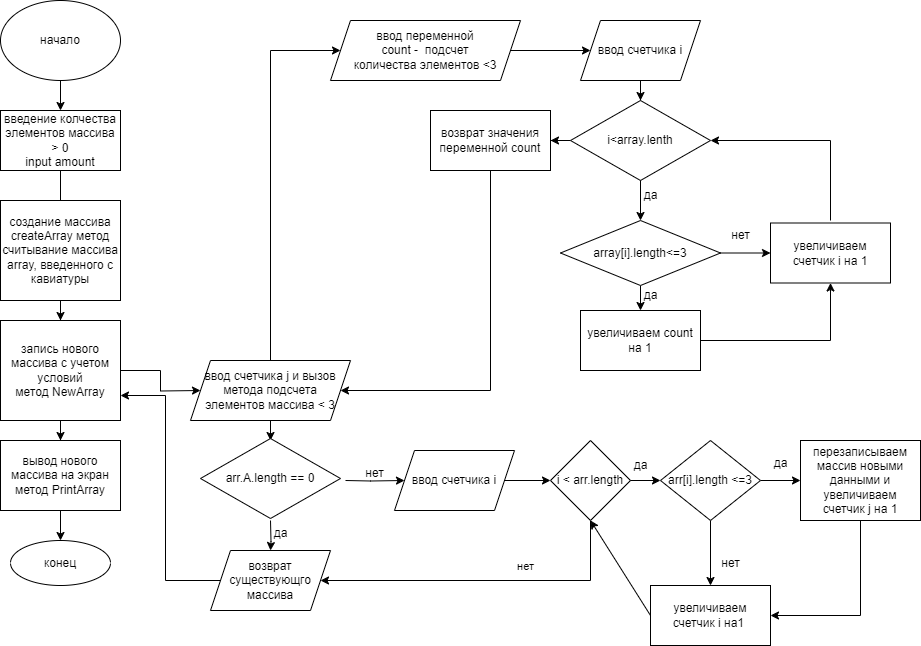

The diagram above was exported from draw.io. Its source (the exported page's mxGraphModel, read from the mxfile embedded in the PNG):
<mxGraphModel dx="1221" dy="652" grid="1" gridSize="10" guides="1" tooltips="1" connect="1" arrows="1" fold="1" page="1" pageScale="1" pageWidth="827" pageHeight="1169" math="0" shadow="0">
  <root>
    <mxCell id="WIyWlLk6GJQsqaUBKTNV-0" />
    <mxCell id="WIyWlLk6GJQsqaUBKTNV-1" parent="WIyWlLk6GJQsqaUBKTNV-0" />
    <mxCell id="Zc6nhVqoj2T4_x121WXE-2" value="" style="edgeStyle=orthogonalEdgeStyle;rounded=0;orthogonalLoop=1;jettySize=auto;html=1;" edge="1" parent="WIyWlLk6GJQsqaUBKTNV-1" source="Zc6nhVqoj2T4_x121WXE-0" target="Zc6nhVqoj2T4_x121WXE-1">
      <mxGeometry relative="1" as="geometry" />
    </mxCell>
    <mxCell id="Zc6nhVqoj2T4_x121WXE-0" value="начало" style="ellipse;whiteSpace=wrap;html=1;" vertex="1" parent="WIyWlLk6GJQsqaUBKTNV-1">
      <mxGeometry x="20" y="10" width="120" height="80" as="geometry" />
    </mxCell>
    <mxCell id="Zc6nhVqoj2T4_x121WXE-4" value="" style="edgeStyle=orthogonalEdgeStyle;rounded=0;orthogonalLoop=1;jettySize=auto;html=1;" edge="1" parent="WIyWlLk6GJQsqaUBKTNV-1" source="Zc6nhVqoj2T4_x121WXE-1">
      <mxGeometry relative="1" as="geometry">
        <mxPoint x="80" y="250" as="targetPoint" />
      </mxGeometry>
    </mxCell>
    <mxCell id="Zc6nhVqoj2T4_x121WXE-1" value="введение колчества элементов массива &amp;gt; 0&lt;br&gt;input amount" style="whiteSpace=wrap;html=1;" vertex="1" parent="WIyWlLk6GJQsqaUBKTNV-1">
      <mxGeometry x="20" y="120" width="120" height="60" as="geometry" />
    </mxCell>
    <mxCell id="Zc6nhVqoj2T4_x121WXE-8" value="" style="edgeStyle=orthogonalEdgeStyle;rounded=0;orthogonalLoop=1;jettySize=auto;html=1;" edge="1" parent="WIyWlLk6GJQsqaUBKTNV-1" source="Zc6nhVqoj2T4_x121WXE-5" target="Zc6nhVqoj2T4_x121WXE-7">
      <mxGeometry relative="1" as="geometry" />
    </mxCell>
    <mxCell id="Zc6nhVqoj2T4_x121WXE-5" value="создание массива&lt;br&gt;createArray метод&lt;br&gt;считывание массива array, введенного с кавиатуры" style="whiteSpace=wrap;html=1;" vertex="1" parent="WIyWlLk6GJQsqaUBKTNV-1">
      <mxGeometry x="20" y="210" width="120" height="100" as="geometry" />
    </mxCell>
    <mxCell id="Zc6nhVqoj2T4_x121WXE-10" value="" style="edgeStyle=orthogonalEdgeStyle;rounded=0;orthogonalLoop=1;jettySize=auto;html=1;" edge="1" parent="WIyWlLk6GJQsqaUBKTNV-1" source="Zc6nhVqoj2T4_x121WXE-7" target="Zc6nhVqoj2T4_x121WXE-9">
      <mxGeometry relative="1" as="geometry" />
    </mxCell>
    <mxCell id="Zc6nhVqoj2T4_x121WXE-16" value="" style="edgeStyle=orthogonalEdgeStyle;rounded=0;orthogonalLoop=1;jettySize=auto;html=1;" edge="1" parent="WIyWlLk6GJQsqaUBKTNV-1" source="Zc6nhVqoj2T4_x121WXE-7">
      <mxGeometry relative="1" as="geometry">
        <mxPoint x="220" y="400" as="targetPoint" />
      </mxGeometry>
    </mxCell>
    <mxCell id="Zc6nhVqoj2T4_x121WXE-7" value="запись нового массива с учетом условий&lt;br&gt;метод NewArray" style="whiteSpace=wrap;html=1;" vertex="1" parent="WIyWlLk6GJQsqaUBKTNV-1">
      <mxGeometry x="20" y="330" width="120" height="100" as="geometry" />
    </mxCell>
    <mxCell id="Zc6nhVqoj2T4_x121WXE-12" value="" style="edgeStyle=orthogonalEdgeStyle;rounded=0;orthogonalLoop=1;jettySize=auto;html=1;" edge="1" parent="WIyWlLk6GJQsqaUBKTNV-1" source="Zc6nhVqoj2T4_x121WXE-9" target="Zc6nhVqoj2T4_x121WXE-11">
      <mxGeometry relative="1" as="geometry" />
    </mxCell>
    <mxCell id="Zc6nhVqoj2T4_x121WXE-9" value="вывод нового массива на экран&lt;br&gt;метод PrintArray" style="whiteSpace=wrap;html=1;" vertex="1" parent="WIyWlLk6GJQsqaUBKTNV-1">
      <mxGeometry x="20" y="450" width="120" height="70" as="geometry" />
    </mxCell>
    <mxCell id="Zc6nhVqoj2T4_x121WXE-11" value="конец" style="ellipse;whiteSpace=wrap;html=1;" vertex="1" parent="WIyWlLk6GJQsqaUBKTNV-1">
      <mxGeometry x="30" y="550" width="100" height="45" as="geometry" />
    </mxCell>
    <mxCell id="Zc6nhVqoj2T4_x121WXE-21" value="" style="edgeStyle=orthogonalEdgeStyle;rounded=0;orthogonalLoop=1;jettySize=auto;html=1;" edge="1" parent="WIyWlLk6GJQsqaUBKTNV-1" source="Zc6nhVqoj2T4_x121WXE-19">
      <mxGeometry relative="1" as="geometry">
        <mxPoint x="290" y="450" as="targetPoint" />
      </mxGeometry>
    </mxCell>
    <mxCell id="Zc6nhVqoj2T4_x121WXE-58" value="" style="edgeStyle=orthogonalEdgeStyle;rounded=0;orthogonalLoop=1;jettySize=auto;html=1;" edge="1" parent="WIyWlLk6GJQsqaUBKTNV-1" source="Zc6nhVqoj2T4_x121WXE-19" target="Zc6nhVqoj2T4_x121WXE-57">
      <mxGeometry relative="1" as="geometry">
        <Array as="points">
          <mxPoint x="290" y="60" />
        </Array>
      </mxGeometry>
    </mxCell>
    <mxCell id="Zc6nhVqoj2T4_x121WXE-19" value="ввод счетчика j и вызов метода подсчета &lt;br&gt;элементов массива &amp;lt; 3" style="shape=parallelogram;perimeter=parallelogramPerimeter;whiteSpace=wrap;html=1;fixedSize=1;" vertex="1" parent="WIyWlLk6GJQsqaUBKTNV-1">
      <mxGeometry x="210" y="370" width="160" height="60" as="geometry" />
    </mxCell>
    <mxCell id="Zc6nhVqoj2T4_x121WXE-23" value="" style="edgeStyle=orthogonalEdgeStyle;rounded=0;orthogonalLoop=1;jettySize=auto;html=1;" edge="1" parent="WIyWlLk6GJQsqaUBKTNV-1" target="Zc6nhVqoj2T4_x121WXE-22">
      <mxGeometry relative="1" as="geometry">
        <mxPoint x="290" y="530" as="sourcePoint" />
      </mxGeometry>
    </mxCell>
    <mxCell id="Zc6nhVqoj2T4_x121WXE-25" value="" style="edgeStyle=orthogonalEdgeStyle;rounded=0;orthogonalLoop=1;jettySize=auto;html=1;" edge="1" parent="WIyWlLk6GJQsqaUBKTNV-1" target="Zc6nhVqoj2T4_x121WXE-24">
      <mxGeometry relative="1" as="geometry">
        <mxPoint x="365" y="490" as="sourcePoint" />
      </mxGeometry>
    </mxCell>
    <mxCell id="Zc6nhVqoj2T4_x121WXE-30" value="" style="edgeStyle=orthogonalEdgeStyle;rounded=0;orthogonalLoop=1;jettySize=auto;html=1;entryX=1;entryY=0.75;entryDx=0;entryDy=0;" edge="1" parent="WIyWlLk6GJQsqaUBKTNV-1" source="Zc6nhVqoj2T4_x121WXE-22" target="Zc6nhVqoj2T4_x121WXE-7">
      <mxGeometry relative="1" as="geometry">
        <mxPoint x="180" y="400" as="targetPoint" />
      </mxGeometry>
    </mxCell>
    <mxCell id="Zc6nhVqoj2T4_x121WXE-22" value="возврат существующго массива" style="shape=parallelogram;perimeter=parallelogramPerimeter;whiteSpace=wrap;html=1;fixedSize=1;" vertex="1" parent="WIyWlLk6GJQsqaUBKTNV-1">
      <mxGeometry x="230" y="560" width="120" height="60" as="geometry" />
    </mxCell>
    <mxCell id="Zc6nhVqoj2T4_x121WXE-37" value="" style="edgeStyle=orthogonalEdgeStyle;rounded=0;orthogonalLoop=1;jettySize=auto;html=1;" edge="1" parent="WIyWlLk6GJQsqaUBKTNV-1" source="Zc6nhVqoj2T4_x121WXE-24" target="Zc6nhVqoj2T4_x121WXE-36">
      <mxGeometry relative="1" as="geometry" />
    </mxCell>
    <mxCell id="Zc6nhVqoj2T4_x121WXE-24" value="ввод счетчика i" style="shape=parallelogram;perimeter=parallelogramPerimeter;whiteSpace=wrap;html=1;fixedSize=1;" vertex="1" parent="WIyWlLk6GJQsqaUBKTNV-1">
      <mxGeometry x="414" y="460" width="120" height="60" as="geometry" />
    </mxCell>
    <mxCell id="Zc6nhVqoj2T4_x121WXE-27" value="да" style="text;html=1;align=center;verticalAlign=middle;resizable=0;points=[];autosize=1;strokeColor=none;fillColor=none;" vertex="1" parent="WIyWlLk6GJQsqaUBKTNV-1">
      <mxGeometry x="280" y="528" width="40" height="30" as="geometry" />
    </mxCell>
    <mxCell id="Zc6nhVqoj2T4_x121WXE-28" value="нет" style="text;html=1;align=center;verticalAlign=middle;resizable=0;points=[];autosize=1;strokeColor=none;fillColor=none;" vertex="1" parent="WIyWlLk6GJQsqaUBKTNV-1">
      <mxGeometry x="374" y="468" width="40" height="30" as="geometry" />
    </mxCell>
    <mxCell id="Zc6nhVqoj2T4_x121WXE-29" value="arr.A.length == 0" style="rhombus;whiteSpace=wrap;html=1;" vertex="1" parent="WIyWlLk6GJQsqaUBKTNV-1">
      <mxGeometry x="220" y="448" width="140" height="80" as="geometry" />
    </mxCell>
    <mxCell id="Zc6nhVqoj2T4_x121WXE-39" style="edgeStyle=orthogonalEdgeStyle;rounded=0;orthogonalLoop=1;jettySize=auto;html=1;exitX=0.5;exitY=1;exitDx=0;exitDy=0;entryX=1;entryY=0.5;entryDx=0;entryDy=0;" edge="1" parent="WIyWlLk6GJQsqaUBKTNV-1" source="Zc6nhVqoj2T4_x121WXE-36" target="Zc6nhVqoj2T4_x121WXE-22">
      <mxGeometry relative="1" as="geometry">
        <mxPoint x="743.85" y="560" as="sourcePoint" />
        <mxPoint x="390" y="640" as="targetPoint" />
        <Array as="points">
          <mxPoint x="610" y="590" />
        </Array>
      </mxGeometry>
    </mxCell>
    <mxCell id="Zc6nhVqoj2T4_x121WXE-41" value="нет&lt;span style=&quot;white-space: pre;&quot;&gt;&#09;&lt;/span&gt;" style="edgeLabel;html=1;align=center;verticalAlign=middle;resizable=0;points=[];" vertex="1" connectable="0" parent="Zc6nhVqoj2T4_x121WXE-39">
      <mxGeometry x="-0.0268" relative="1" as="geometry">
        <mxPoint x="35" y="-15" as="offset" />
      </mxGeometry>
    </mxCell>
    <mxCell id="Zc6nhVqoj2T4_x121WXE-36" value="i &amp;lt; arr.length" style="rhombus;whiteSpace=wrap;html=1;" vertex="1" parent="WIyWlLk6GJQsqaUBKTNV-1">
      <mxGeometry x="570" y="450" width="80" height="80" as="geometry" />
    </mxCell>
    <mxCell id="Zc6nhVqoj2T4_x121WXE-48" value="" style="edgeStyle=orthogonalEdgeStyle;rounded=0;orthogonalLoop=1;jettySize=auto;html=1;" edge="1" parent="WIyWlLk6GJQsqaUBKTNV-1" source="Zc6nhVqoj2T4_x121WXE-42" target="Zc6nhVqoj2T4_x121WXE-47">
      <mxGeometry relative="1" as="geometry" />
    </mxCell>
    <mxCell id="Zc6nhVqoj2T4_x121WXE-52" value="" style="edgeStyle=orthogonalEdgeStyle;rounded=0;orthogonalLoop=1;jettySize=auto;html=1;" edge="1" parent="WIyWlLk6GJQsqaUBKTNV-1" source="Zc6nhVqoj2T4_x121WXE-42" target="Zc6nhVqoj2T4_x121WXE-51">
      <mxGeometry relative="1" as="geometry" />
    </mxCell>
    <mxCell id="Zc6nhVqoj2T4_x121WXE-42" value="arr[i].length &amp;lt;=3" style="rhombus;whiteSpace=wrap;html=1;" vertex="1" parent="WIyWlLk6GJQsqaUBKTNV-1">
      <mxGeometry x="680" y="450" width="100" height="80" as="geometry" />
    </mxCell>
    <mxCell id="Zc6nhVqoj2T4_x121WXE-44" value="да" style="text;html=1;align=center;verticalAlign=middle;resizable=0;points=[];autosize=1;strokeColor=none;fillColor=none;" vertex="1" parent="WIyWlLk6GJQsqaUBKTNV-1">
      <mxGeometry x="640" y="460" width="40" height="30" as="geometry" />
    </mxCell>
    <mxCell id="Zc6nhVqoj2T4_x121WXE-46" value="" style="endArrow=classic;html=1;rounded=0;exitX=1;exitY=0.5;exitDx=0;exitDy=0;entryX=0;entryY=0.5;entryDx=0;entryDy=0;" edge="1" parent="WIyWlLk6GJQsqaUBKTNV-1" source="Zc6nhVqoj2T4_x121WXE-36" target="Zc6nhVqoj2T4_x121WXE-42">
      <mxGeometry width="50" height="50" relative="1" as="geometry">
        <mxPoint x="580" y="510" as="sourcePoint" />
        <mxPoint x="630" y="460" as="targetPoint" />
      </mxGeometry>
    </mxCell>
    <mxCell id="Zc6nhVqoj2T4_x121WXE-47" value="перезаписываем массив новыми данными и увеличиваем счетчик j на 1" style="whiteSpace=wrap;html=1;" vertex="1" parent="WIyWlLk6GJQsqaUBKTNV-1">
      <mxGeometry x="820" y="450" width="120" height="80" as="geometry" />
    </mxCell>
    <mxCell id="Zc6nhVqoj2T4_x121WXE-51" value="увеличиваем счетчик i на1&amp;nbsp;" style="whiteSpace=wrap;html=1;" vertex="1" parent="WIyWlLk6GJQsqaUBKTNV-1">
      <mxGeometry x="670" y="595" width="120" height="60" as="geometry" />
    </mxCell>
    <mxCell id="Zc6nhVqoj2T4_x121WXE-53" value="" style="endArrow=classic;html=1;rounded=0;exitX=0;exitY=0.5;exitDx=0;exitDy=0;" edge="1" parent="WIyWlLk6GJQsqaUBKTNV-1" source="Zc6nhVqoj2T4_x121WXE-51">
      <mxGeometry width="50" height="50" relative="1" as="geometry">
        <mxPoint x="580" y="510" as="sourcePoint" />
        <mxPoint x="610" y="530" as="targetPoint" />
      </mxGeometry>
    </mxCell>
    <mxCell id="Zc6nhVqoj2T4_x121WXE-54" value="" style="endArrow=classic;html=1;rounded=0;exitX=0.5;exitY=1;exitDx=0;exitDy=0;entryX=1;entryY=0.5;entryDx=0;entryDy=0;" edge="1" parent="WIyWlLk6GJQsqaUBKTNV-1" source="Zc6nhVqoj2T4_x121WXE-47" target="Zc6nhVqoj2T4_x121WXE-51">
      <mxGeometry width="50" height="50" relative="1" as="geometry">
        <mxPoint x="580" y="510" as="sourcePoint" />
        <mxPoint x="630" y="460" as="targetPoint" />
        <Array as="points">
          <mxPoint x="880" y="625" />
        </Array>
      </mxGeometry>
    </mxCell>
    <mxCell id="Zc6nhVqoj2T4_x121WXE-55" value="нет" style="text;html=1;align=center;verticalAlign=middle;resizable=0;points=[];autosize=1;strokeColor=none;fillColor=none;" vertex="1" parent="WIyWlLk6GJQsqaUBKTNV-1">
      <mxGeometry x="730" y="558" width="40" height="30" as="geometry" />
    </mxCell>
    <mxCell id="Zc6nhVqoj2T4_x121WXE-56" value="да" style="text;html=1;align=center;verticalAlign=middle;resizable=0;points=[];autosize=1;strokeColor=none;fillColor=none;" vertex="1" parent="WIyWlLk6GJQsqaUBKTNV-1">
      <mxGeometry x="780" y="458" width="40" height="30" as="geometry" />
    </mxCell>
    <mxCell id="Zc6nhVqoj2T4_x121WXE-60" value="" style="edgeStyle=orthogonalEdgeStyle;rounded=0;orthogonalLoop=1;jettySize=auto;html=1;" edge="1" parent="WIyWlLk6GJQsqaUBKTNV-1" source="Zc6nhVqoj2T4_x121WXE-57" target="Zc6nhVqoj2T4_x121WXE-59">
      <mxGeometry relative="1" as="geometry" />
    </mxCell>
    <mxCell id="Zc6nhVqoj2T4_x121WXE-57" value="ввод переменной &lt;br&gt;count -&amp;nbsp; подсчет &lt;br&gt;количества элементов &amp;lt;3" style="shape=parallelogram;perimeter=parallelogramPerimeter;whiteSpace=wrap;html=1;fixedSize=1;" vertex="1" parent="WIyWlLk6GJQsqaUBKTNV-1">
      <mxGeometry x="350" y="30" width="190" height="60" as="geometry" />
    </mxCell>
    <mxCell id="Zc6nhVqoj2T4_x121WXE-71" value="" style="edgeStyle=orthogonalEdgeStyle;rounded=0;orthogonalLoop=1;jettySize=auto;html=1;" edge="1" parent="WIyWlLk6GJQsqaUBKTNV-1" source="Zc6nhVqoj2T4_x121WXE-59" target="Zc6nhVqoj2T4_x121WXE-70">
      <mxGeometry relative="1" as="geometry" />
    </mxCell>
    <mxCell id="Zc6nhVqoj2T4_x121WXE-59" value="ввод счетчика i" style="shape=parallelogram;perimeter=parallelogramPerimeter;whiteSpace=wrap;html=1;fixedSize=1;" vertex="1" parent="WIyWlLk6GJQsqaUBKTNV-1">
      <mxGeometry x="600" y="30" width="120" height="60" as="geometry" />
    </mxCell>
    <mxCell id="Zc6nhVqoj2T4_x121WXE-64" value="" style="edgeStyle=orthogonalEdgeStyle;rounded=0;orthogonalLoop=1;jettySize=auto;html=1;" edge="1" parent="WIyWlLk6GJQsqaUBKTNV-1" source="Zc6nhVqoj2T4_x121WXE-61" target="Zc6nhVqoj2T4_x121WXE-63">
      <mxGeometry relative="1" as="geometry" />
    </mxCell>
    <mxCell id="Zc6nhVqoj2T4_x121WXE-66" value="" style="edgeStyle=orthogonalEdgeStyle;rounded=0;orthogonalLoop=1;jettySize=auto;html=1;" edge="1" parent="WIyWlLk6GJQsqaUBKTNV-1" source="Zc6nhVqoj2T4_x121WXE-61" target="Zc6nhVqoj2T4_x121WXE-65">
      <mxGeometry relative="1" as="geometry" />
    </mxCell>
    <mxCell id="Zc6nhVqoj2T4_x121WXE-61" value="array[i].length&amp;lt;=3" style="rhombus;whiteSpace=wrap;html=1;" vertex="1" parent="WIyWlLk6GJQsqaUBKTNV-1">
      <mxGeometry x="580" y="230" width="160" height="65" as="geometry" />
    </mxCell>
    <mxCell id="Zc6nhVqoj2T4_x121WXE-63" value="увеличиваем count на 1" style="whiteSpace=wrap;html=1;" vertex="1" parent="WIyWlLk6GJQsqaUBKTNV-1">
      <mxGeometry x="600" y="320" width="120" height="60" as="geometry" />
    </mxCell>
    <mxCell id="Zc6nhVqoj2T4_x121WXE-65" value="увеличиваем счетчик i на 1" style="whiteSpace=wrap;html=1;" vertex="1" parent="WIyWlLk6GJQsqaUBKTNV-1">
      <mxGeometry x="790" y="232.5" width="120" height="60" as="geometry" />
    </mxCell>
    <mxCell id="Zc6nhVqoj2T4_x121WXE-67" value="да" style="text;html=1;align=center;verticalAlign=middle;resizable=0;points=[];autosize=1;strokeColor=none;fillColor=none;" vertex="1" parent="WIyWlLk6GJQsqaUBKTNV-1">
      <mxGeometry x="650" y="290" width="40" height="30" as="geometry" />
    </mxCell>
    <mxCell id="Zc6nhVqoj2T4_x121WXE-68" value="нет" style="text;html=1;align=center;verticalAlign=middle;resizable=0;points=[];autosize=1;strokeColor=none;fillColor=none;" vertex="1" parent="WIyWlLk6GJQsqaUBKTNV-1">
      <mxGeometry x="740" y="230" width="40" height="30" as="geometry" />
    </mxCell>
    <mxCell id="Zc6nhVqoj2T4_x121WXE-77" value="" style="edgeStyle=orthogonalEdgeStyle;rounded=0;orthogonalLoop=1;jettySize=auto;html=1;" edge="1" parent="WIyWlLk6GJQsqaUBKTNV-1" source="Zc6nhVqoj2T4_x121WXE-70" target="Zc6nhVqoj2T4_x121WXE-76">
      <mxGeometry relative="1" as="geometry" />
    </mxCell>
    <mxCell id="Zc6nhVqoj2T4_x121WXE-70" value="i&amp;lt;array.lenth" style="rhombus;whiteSpace=wrap;html=1;" vertex="1" parent="WIyWlLk6GJQsqaUBKTNV-1">
      <mxGeometry x="590" y="110" width="140" height="80" as="geometry" />
    </mxCell>
    <mxCell id="Zc6nhVqoj2T4_x121WXE-72" value="" style="endArrow=classic;html=1;rounded=0;exitX=0.5;exitY=1;exitDx=0;exitDy=0;entryX=0.5;entryY=0;entryDx=0;entryDy=0;" edge="1" parent="WIyWlLk6GJQsqaUBKTNV-1" source="Zc6nhVqoj2T4_x121WXE-70" target="Zc6nhVqoj2T4_x121WXE-61">
      <mxGeometry width="50" height="50" relative="1" as="geometry">
        <mxPoint x="580" y="260" as="sourcePoint" />
        <mxPoint x="630" y="210" as="targetPoint" />
      </mxGeometry>
    </mxCell>
    <mxCell id="Zc6nhVqoj2T4_x121WXE-73" value="да" style="text;html=1;align=center;verticalAlign=middle;resizable=0;points=[];autosize=1;strokeColor=none;fillColor=none;" vertex="1" parent="WIyWlLk6GJQsqaUBKTNV-1">
      <mxGeometry x="650" y="190" width="40" height="30" as="geometry" />
    </mxCell>
    <mxCell id="Zc6nhVqoj2T4_x121WXE-74" value="" style="endArrow=classic;html=1;rounded=0;entryX=1;entryY=0.5;entryDx=0;entryDy=0;" edge="1" parent="WIyWlLk6GJQsqaUBKTNV-1" target="Zc6nhVqoj2T4_x121WXE-70">
      <mxGeometry width="50" height="50" relative="1" as="geometry">
        <mxPoint x="850" y="230" as="sourcePoint" />
        <mxPoint x="630" y="210" as="targetPoint" />
        <Array as="points">
          <mxPoint x="850" y="150" />
        </Array>
      </mxGeometry>
    </mxCell>
    <mxCell id="Zc6nhVqoj2T4_x121WXE-76" value="возврат значения переменной count" style="whiteSpace=wrap;html=1;" vertex="1" parent="WIyWlLk6GJQsqaUBKTNV-1">
      <mxGeometry x="450" y="120" width="120" height="60" as="geometry" />
    </mxCell>
    <mxCell id="Zc6nhVqoj2T4_x121WXE-78" value="" style="endArrow=classic;html=1;rounded=0;exitX=0.5;exitY=1;exitDx=0;exitDy=0;" edge="1" parent="WIyWlLk6GJQsqaUBKTNV-1" source="Zc6nhVqoj2T4_x121WXE-76" target="Zc6nhVqoj2T4_x121WXE-19">
      <mxGeometry width="50" height="50" relative="1" as="geometry">
        <mxPoint x="580" y="260" as="sourcePoint" />
        <mxPoint x="630" y="210" as="targetPoint" />
        <Array as="points">
          <mxPoint x="510" y="400" />
        </Array>
      </mxGeometry>
    </mxCell>
    <mxCell id="Zc6nhVqoj2T4_x121WXE-79" value="" style="endArrow=classic;html=1;rounded=0;exitX=1;exitY=0.5;exitDx=0;exitDy=0;entryX=0.5;entryY=1;entryDx=0;entryDy=0;" edge="1" parent="WIyWlLk6GJQsqaUBKTNV-1" source="Zc6nhVqoj2T4_x121WXE-63" target="Zc6nhVqoj2T4_x121WXE-65">
      <mxGeometry width="50" height="50" relative="1" as="geometry">
        <mxPoint x="430" y="360" as="sourcePoint" />
        <mxPoint x="480" y="310" as="targetPoint" />
        <Array as="points">
          <mxPoint x="850" y="350" />
        </Array>
      </mxGeometry>
    </mxCell>
  </root>
</mxGraphModel>